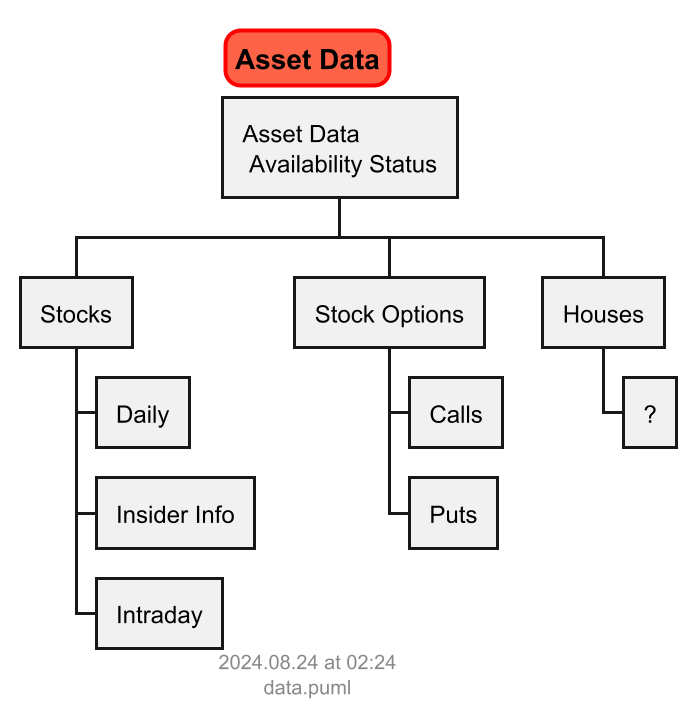

The diagram above was rendered by PlantUML. Its source (embedded in the PNG):
@startwbs data

scale 2
skinparam titleBorderRoundCorner 15
skinparam titleBorderThickness 2
skinparam titleBorderColor red
skinparam titleBackgroundColor Tomato

title Asset Data

* Asset Data \n Availability Status

** Stocks
*** Daily
*** Insider Info
*** Intraday

** Stock Options
*** Calls
*** Puts

** Houses
*** ?


footer
%date("yyyy.MM.dd' at 'HH:mm")
%filename()
end footer

@endwbs